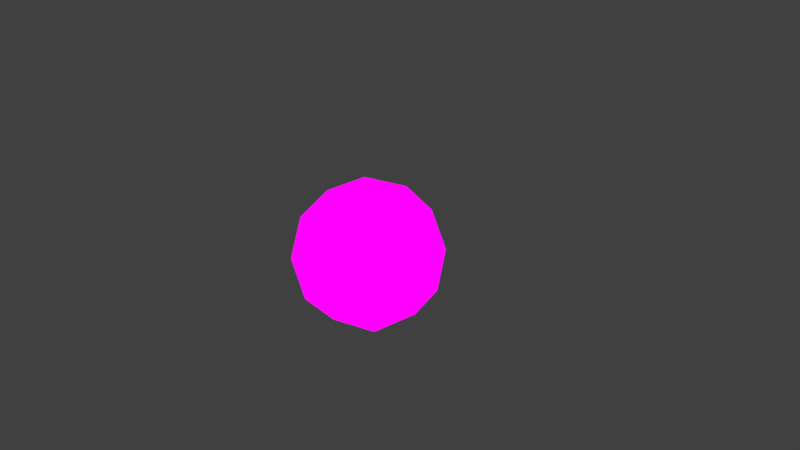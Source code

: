 # Source: sphere.blend  (saved by Blender 2.79.0; exported with 4.5.12 LTS)
import bpy
from mathutils import Matrix  # noqa: F401  (used for matrix-valued properties, if any)

bpy.ops.wm.read_factory_settings(use_empty=True)
scene = bpy.context.scene
scene.name = 'Scene'

# ---- collections
col_collection_1 = bpy.data.collections.new('Collection 1'); scene.collection.children.link(col_collection_1)

# ---- images (referenced by path relative to the original .blend; pixels are not part of the script)
import os
ASSET_DIR = os.environ.get("B2B_ASSET_DIR", "")  # directory of the original .blend (textures are referenced by path, not embedded)
HERE = os.path.dirname(os.path.abspath(__file__))  # packed textures are extracted next to this script under _unpacked/

def load_image(name, relpath, width, height, colorspace="sRGB"):
    """Load a texture the original file referenced (path relative to the .blend, or extracted next to this script)."""
    p = next((c for c in (os.path.join(HERE, relpath), os.path.join(ASSET_DIR, relpath)) if relpath and os.path.exists(c)), "")
    if p:
        img = bpy.data.images.load(p, check_existing=True)
        img.name = name
    else:  # same state as the original file: an image datablock whose file is absent (Cycles renders it pink)
        img = bpy.data.images.new(name, width, height)
        img.source = "FILE"
        img.filepath = "//" + (relpath or name)
    img.colorspace_settings.name = colorspace
    return img
img_spheretexture = load_image('SphereTexture', 'SphereTexture.png', 1024, 1024, 'sRGB')

# ---- materials (node trees are filled in below, after node groups)
mat_material_001 = bpy.data.materials.new('Material.001')
mat_material_001.alpha_threshold = 0.0
mat_material_001.roughness = 0.5

# ---- material node trees
mat_material_001.use_nodes = True; mat_material_001.node_tree.nodes.clear()
_N = mat_material_001.node_tree.nodes; _L = mat_material_001.node_tree.links
n0 = _N.new('ShaderNodeOutputMaterial'); n0.name = 'Material Output'; n0.location = (262, 373)
n1 = _N.new('ShaderNodeBsdfDiffuse'); n1.name = 'Diffuse BSDF'; n1.location = (-103, 300)
n2 = _N.new('ShaderNodeTexImage'); n2.name = 'Image Texture'; n2.location = (-116, 130)
n2.width = 140
n2.image = img_spheretexture
_L.new(n2.outputs[0], n0.inputs[0])
n0.is_active_output = True

# ---- world
world_world = bpy.data.worlds.new('World'); scene.world = world_world
world_world.color = (0.05088, 0.05088, 0.05088)
world_world.use_sun_shadow = False
world_world.sun_shadow_jitter_overblur = 0.0
world_world.cycles.sampling_method = 'MANUAL'

# ---- cameras
cam_camera = bpy.data.cameras.new('Camera')
cam_camera.clip_end = 100.0
cam_camera.lens = 35.0
cam_camera.sensor_width = 32.0
cam_camera.sensor_height = 18.0
cam_camera.ortho_scale = 7.314
cam_camera.dof.focus_distance = 0.0

# ---- lights
light_lamp = bpy.data.lights.new('Lamp', 'POINT')
light_lamp.transmission_factor = 0.0
light_lamp.cutoff_distance = 30.0
light_lamp.energy = 100.0
light_lamp.shadow_buffer_clip_start = 1.001
light_lamp.shadow_soft_size = 0.1
light_lamp.shadow_maximum_resolution = 0.006
light_lamp.use_absolute_resolution = True

# ---- meshes
me_icosphere = bpy.data.meshes.new('Icosphere')
me_icosphere.from_pydata([(0.0, 0.0, -1.0), (0.7236, -0.5257, -0.4472), (-0.2764, -0.8506, -0.4472), (-0.8944, 0.0, -0.4472), (-0.2764, 0.8506, -0.4472), (0.7236, 0.5257, -0.4472), (0.2764, -0.8506, 0.4472), (-0.7236, -0.5257, 0.4472), (-0.7236, 0.5257, 0.4472), (0.2764, 0.8506, 0.4472), (0.8944, 0.0, 0.4472), (0.0, 0.0, 1.0), (-0.1625, -0.5, -0.8507), (0.4253, -0.309, -0.8507), (0.2629, -0.809, -0.5257), (0.8506, 0.0, -0.5257), (0.4253, 0.309, -0.8507), (-0.5257, 0.0, -0.8507), (-0.6882, -0.5, -0.5257), (-0.1625, 0.5, -0.8507), (-0.6882, 0.5, -0.5257), (0.2629, 0.809, -0.5257), (0.9511, -0.309, 0.0), (0.9511, 0.309, 0.0), (0.0, -1.0, 0.0), (0.5878, -0.809, 0.0), (-0.9511, -0.309, 0.0), (-0.5878, -0.809, 0.0), (-0.5878, 0.809, 0.0), (-0.9511, 0.309, 0.0), (0.5878, 0.809, 0.0), (0.0, 1.0, 0.0), (0.6882, -0.5, 0.5257), (-0.2629, -0.809, 0.5257), (-0.8506, 0.0, 0.5257), (-0.2629, 0.809, 0.5257), (0.6882, 0.5, 0.5257), (0.1625, -0.5, 0.8507), (0.5257, 0.0, 0.8507), (-0.4253, -0.309, 0.8507), (-0.4253, 0.309, 0.8507), (0.1625, 0.5, 0.8507)], [], [(0, 13, 12), (1, 13, 15), (0, 12, 17), (0, 17, 19), (0, 19, 16), (1, 15, 22), (2, 14, 24), (3, 18, 26), (4, 20, 28), (5, 21, 30), (1, 22, 25), (2, 24, 27), (3, 26, 29), (4, 28, 31), (5, 30, 23), (6, 32, 37), (7, 33, 39), (8, 34, 40), (9, 35, 41), (10, 36, 38), (38, 41, 11), (38, 36, 41), (36, 9, 41), (41, 40, 11), (41, 35, 40), (35, 8, 40), (40, 39, 11), (40, 34, 39), (34, 7, 39), (39, 37, 11), (39, 33, 37), (33, 6, 37), (37, 38, 11), (37, 32, 38), (32, 10, 38), (23, 36, 10), (23, 30, 36), (30, 9, 36), (31, 35, 9), (31, 28, 35), (28, 8, 35), (29, 34, 8), (29, 26, 34), (26, 7, 34), (27, 33, 7), (27, 24, 33), (24, 6, 33), (25, 32, 6), (25, 22, 32), (22, 10, 32), (30, 31, 9), (30, 21, 31), (21, 4, 31), (28, 29, 8), (28, 20, 29), (20, 3, 29), (26, 27, 7), (26, 18, 27), (18, 2, 27), (24, 25, 6), (24, 14, 25), (14, 1, 25), (22, 23, 10), (22, 15, 23), (15, 5, 23), (16, 21, 5), (16, 19, 21), (19, 4, 21), (19, 20, 4), (19, 17, 20), (17, 3, 20), (17, 18, 3), (17, 12, 18), (12, 2, 18), (15, 16, 5), (15, 13, 16), (13, 0, 16), (12, 14, 2), (12, 13, 14), (13, 1, 14)])
_uv = me_icosphere.uv_layers.new(name='UVMap')
_uv.uv.foreach_set('vector', [0.8145, 0.3054, 0.9198, 0.2164, 0.8955, 0.3651, 0.3158, 0.267, 0.164, 0.2164, 0.4718, 0.2055, 0.8145, 0.3054, 0.8955, 0.3651, 0.8213, 0.4382, 0.8145, 0.3054, 0.8213, 0.4382, 0.7438, 0.3843, 0.8145, 0.3054, 0.7438, 0.3843, 0.7039, 0.2419, 0.3158, 0.267, 0.4718, 0.2055, 0.403, 0.341, 0.192, 0.4585, 0.234, 0.3483, 0.2569, 0.4936, 0.07007, 0.571, 0.1313, 0.5155, 0.1227, 0.6658, 0.6985, 0.4865, 0.7612, 0.5317, 0.6968, 0.6196, 0.5858, 0.2962, 0.6557, 0.3803, 0.5761, 0.4285, 0.3158, 0.267, 0.403, 0.341, 0.3189, 0.4001, 0.192, 0.4585, 0.2569, 0.4936, 0.1982, 0.5911, 0.8259, 0.571, 0.8785, 0.6658, 0.7809, 0.6787, 0.6985, 0.4865, 0.6968, 0.6196, 0.6348, 0.5261, 0.5858, 0.2962, 0.5761, 0.4285, 0.5006, 0.3539, 0.3206, 0.5332, 0.3833, 0.488, 0.3659, 0.6354, 0.2079, 0.7234, 0.2778, 0.6394, 0.326, 0.7778, 0.6937, 0.7527, 0.8497, 0.8141, 0.5419, 0.8033, 0.5699, 0.5612, 0.6119, 0.6714, 0.5176, 0.6545, 0.448, 0.4487, 0.5092, 0.5042, 0.4434, 0.5815, 0.4434, 0.5815, 0.5176, 0.6545, 0.4366, 0.7142, 0.4434, 0.5815, 0.5092, 0.5042, 0.5176, 0.6545, 0.5092, 0.5042, 0.5699, 0.5612, 0.5176, 0.6545, 0.5176, 0.6545, 0.5419, 0.8033, 0.4366, 0.7142, 0.5176, 0.6545, 0.6119, 0.6714, 0.5419, 0.8033, 0.6119, 0.6714, 0.6937, 0.7527, 0.5419, 0.8033, 0.5419, 0.8033, 0.326, 0.7778, 0.4366, 0.7142, 0.5419, 0.8033, 0.8497, 0.8141, 0.326, 0.7778, 0.09388, 0.8141, 0.2079, 0.7234, 0.326, 0.7778, 0.326, 0.7778, 0.3659, 0.6354, 0.4366, 0.7142, 0.326, 0.7778, 0.2778, 0.6394, 0.3659, 0.6354, 0.2778, 0.6394, 0.3206, 0.5332, 0.3659, 0.6354, 0.3659, 0.6354, 0.4434, 0.5815, 0.4366, 0.7142, 0.3659, 0.6354, 0.3833, 0.488, 0.4434, 0.5815, 0.3833, 0.488, 0.448, 0.4487, 0.4434, 0.5815, 0.5006, 0.3539, 0.5092, 0.5042, 0.448, 0.4487, 0.5006, 0.3539, 0.5761, 0.4285, 0.5092, 0.5042, 0.5761, 0.4285, 0.5699, 0.5612, 0.5092, 0.5042, 0.6348, 0.5261, 0.6119, 0.6714, 0.5699, 0.5612, 0.6348, 0.5261, 0.6968, 0.6196, 0.6119, 0.6714, 0.6968, 0.6196, 0.6937, 0.7527, 0.6119, 0.6714, 0.7809, 0.6787, 0.8497, 0.8141, 0.6937, 0.7527, 0.7809, 0.6787, 0.8785, 0.6658, 0.8497, 0.8141, 0.1227, 0.6658, 0.2079, 0.7234, 0.09388, 0.8141, 0.1982, 0.5911, 0.2778, 0.6394, 0.2079, 0.7234, 0.1982, 0.5911, 0.2569, 0.4936, 0.2778, 0.6394, 0.2569, 0.4936, 0.3206, 0.5332, 0.2778, 0.6394, 0.3189, 0.4001, 0.3833, 0.488, 0.3206, 0.5332, 0.3189, 0.4001, 0.403, 0.341, 0.3833, 0.488, 0.403, 0.341, 0.448, 0.4487, 0.3833, 0.488, 0.5761, 0.4285, 0.6348, 0.5261, 0.5699, 0.5612, 0.5761, 0.4285, 0.6557, 0.3803, 0.6348, 0.5261, 0.6557, 0.3803, 0.6985, 0.4865, 0.6348, 0.5261, 0.6968, 0.6196, 0.7809, 0.6787, 0.6937, 0.7527, 0.6968, 0.6196, 0.7612, 0.5317, 0.7809, 0.6787, 0.7612, 0.5317, 0.8259, 0.571, 0.7809, 0.6787, 0.1227, 0.6658, 0.1982, 0.5911, 0.2079, 0.7234, 0.1227, 0.6658, 0.1313, 0.5155, 0.1982, 0.5911, 0.1313, 0.5155, 0.192, 0.4585, 0.1982, 0.5911, 0.2569, 0.4936, 0.3189, 0.4001, 0.3206, 0.5332, 0.2569, 0.4936, 0.234, 0.3483, 0.3189, 0.4001, 0.234, 0.3483, 0.3158, 0.267, 0.3189, 0.4001, 0.403, 0.341, 0.5006, 0.3539, 0.448, 0.4487, 0.403, 0.341, 0.4718, 0.2055, 0.5006, 0.3539, 0.4718, 0.2055, 0.5858, 0.2962, 0.5006, 0.3539, 0.7039, 0.2419, 0.6557, 0.3803, 0.5858, 0.2962, 0.7039, 0.2419, 0.7438, 0.3843, 0.6557, 0.3803, 0.7438, 0.3843, 0.6985, 0.4865, 0.6557, 0.3803, 0.7438, 0.3843, 0.7612, 0.5317, 0.6985, 0.4865, 0.7438, 0.3843, 0.8213, 0.4382, 0.7612, 0.5317, 0.8213, 0.4382, 0.8259, 0.571, 0.7612, 0.5317, 0.06546, 0.4382, 0.1313, 0.5155, 0.07007, 0.571, 0.06546, 0.4382, 0.1397, 0.3651, 0.1313, 0.5155, 0.1397, 0.3651, 0.192, 0.4585, 0.1313, 0.5155, 0.4718, 0.2055, 0.7039, 0.2419, 0.5858, 0.2962, 0.4718, 0.2055, 0.9198, 0.2164, 0.7039, 0.2419, 0.9198, 0.2164, 0.8145, 0.3054, 0.7039, 0.2419, 0.1397, 0.3651, 0.234, 0.3483, 0.192, 0.4585, 0.1397, 0.3651, 0.164, 0.2164, 0.234, 0.3483, 0.164, 0.2164, 0.3158, 0.267, 0.234, 0.3483])
me_icosphere.materials.append(mat_material_001)
me_icosphere.use_remesh_preserve_volume = False
me_icosphere.use_remesh_preserve_attributes = False
me_icosphere.use_mirror_vertex_groups = False
me_icosphere.update()

# ---- objects
ob_icosphere = bpy.data.objects.new('Icosphere', me_icosphere)
ob_lamp = bpy.data.objects.new('Lamp', light_lamp)
ob_camera = bpy.data.objects.new('Camera', cam_camera)

# ---- transforms, parenting, visibility, modifiers, constraints
ob_icosphere.location = (0.0, 0.0, 0.0)
ob_icosphere.lineart.crease_threshold = 0.0
ob_lamp.location = (-1.165, -1.077, 2.486)
ob_lamp.rotation_euler = (0.6503, 0.05522, 1.866)
ob_lamp.lock_rotations_4d = False
ob_lamp.empty_display_type = 'ARROWS'
ob_lamp.color = (0.0, 0.0, 0.0, 0.0)
ob_lamp.lineart.crease_threshold = 0.0
ob_camera.location = (7.481, -6.508, 5.344)
ob_camera.rotation_euler = (1.109, 0.0, 0.8149)
ob_camera.lock_rotations_4d = False
ob_camera.empty_display_type = 'ARROWS'
ob_camera.color = (0.0, 0.0, 0.0, 0.0)
ob_camera.display_type = 'WIRE'
ob_camera.lineart.crease_threshold = 0.0

# ---- collection membership
col_collection_1.objects.link(ob_icosphere)
col_collection_1.objects.link(ob_lamp)
col_collection_1.objects.link(ob_camera)

# ---- scene / render settings (as saved in the file)
scene.camera = ob_camera
scene.frame_start = 1; scene.frame_end = 250; scene.frame_set(1)
scene.render.engine = 'CYCLES'
scene.render.resolution_percentage = 50
scene.render.dither_intensity = 0.0
scene.cycles.use_denoising = False
scene.cycles.samples = 128
scene.cycles.sampling_pattern = 'TABULATED_SOBOL'
scene.cycles.use_adaptive_sampling = False
scene.cycles.use_light_tree = False
scene.cycles.blur_glossy = 0.0
scene.cycles.sample_clamp_indirect = 0.0
scene.view_settings.view_transform = 'Standard'
bpy.context.view_layer.update()
